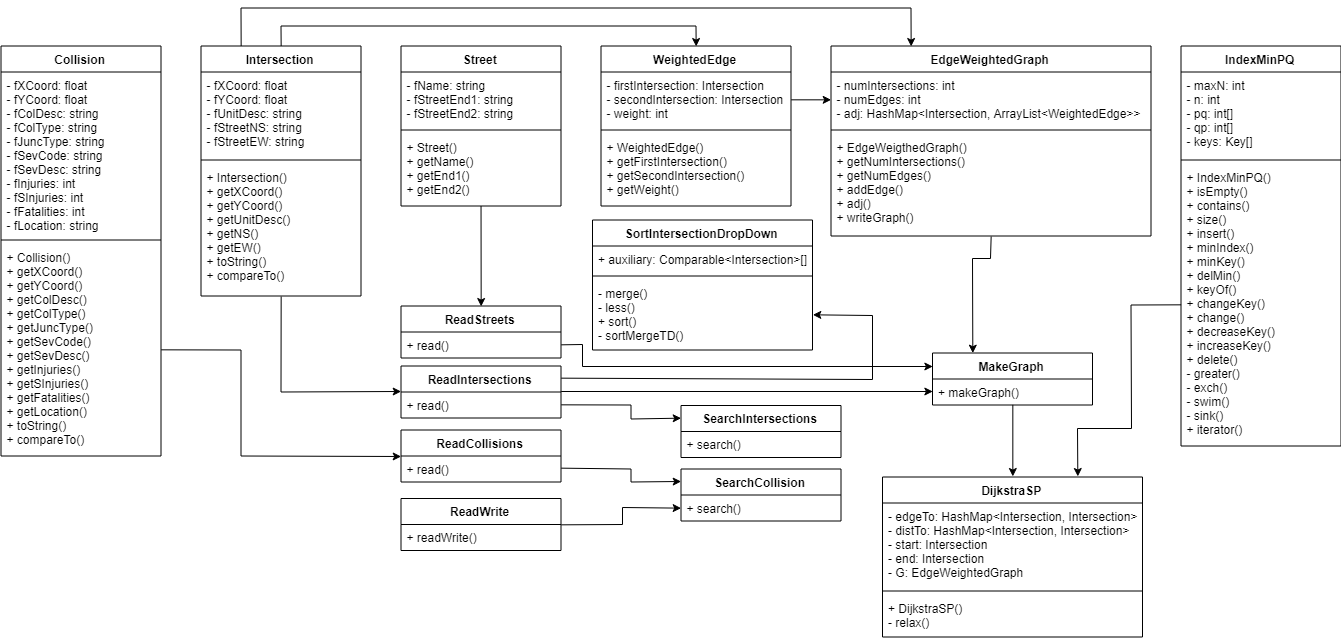

The diagram above was exported from draw.io. Its source (the exported page's mxGraphModel, read from the mxfile embedded in the PNG):
<mxGraphModel dx="2323" dy="1192" grid="1" gridSize="10" guides="1" tooltips="1" connect="1" arrows="1" fold="1" page="1" pageScale="1" pageWidth="1400" pageHeight="700" background="none" math="0" shadow="0">
  <root>
    <mxCell id="0" />
    <mxCell id="1" parent="0" />
    <mxCell id="25vw-6teZKi1z1cKwGim-3" value="Collision" style="swimlane;fontStyle=1;align=center;verticalAlign=top;childLayout=stackLayout;horizontal=1;startSize=26;horizontalStack=0;resizeParent=1;resizeParentMax=0;resizeLast=0;collapsible=1;marginBottom=0;" vertex="1" parent="1">
      <mxGeometry x="28.5" y="87.5" width="160" height="410" as="geometry" />
    </mxCell>
    <mxCell id="25vw-6teZKi1z1cKwGim-4" value="- fXCoord: float&#10;- fYCoord: float&#10;- fColDesc: string&#10;- fColType: string&#10;- fJuncType: string&#10;- fSevCode: string&#10;- fSevDesc: string&#10;- fInjuries: int&#10;- fSInjuries: int&#10;- fFatalities: int&#10;- fLocation: string&#10;" style="text;strokeColor=none;fillColor=none;align=left;verticalAlign=top;spacingLeft=4;spacingRight=4;overflow=hidden;rotatable=0;points=[[0,0.5],[1,0.5]];portConstraint=eastwest;" vertex="1" parent="25vw-6teZKi1z1cKwGim-3">
      <mxGeometry y="26" width="160" height="164" as="geometry" />
    </mxCell>
    <mxCell id="25vw-6teZKi1z1cKwGim-5" value="" style="line;strokeWidth=1;fillColor=none;align=left;verticalAlign=middle;spacingTop=-1;spacingLeft=3;spacingRight=3;rotatable=0;labelPosition=right;points=[];portConstraint=eastwest;" vertex="1" parent="25vw-6teZKi1z1cKwGim-3">
      <mxGeometry y="190" width="160" height="8" as="geometry" />
    </mxCell>
    <mxCell id="25vw-6teZKi1z1cKwGim-6" value="+ Collision()&#10;+ getXCoord()&#10;+ getYCoord()&#10;+ getColDesc()&#10;+ getColType()&#10;+ getJuncType()&#10;+ getSevCode()&#10;+ getSevDesc()&#10;+ getInjuries()&#10;+ getSInjuries()&#10;+ getFatalities()&#10;+ getLocation()&#10;+ toString()&#10;+ compareTo()&#10;" style="text;strokeColor=none;fillColor=none;align=left;verticalAlign=top;spacingLeft=4;spacingRight=4;overflow=hidden;rotatable=0;points=[[0,0.5],[1,0.5]];portConstraint=eastwest;" vertex="1" parent="25vw-6teZKi1z1cKwGim-3">
      <mxGeometry y="198" width="160" height="212" as="geometry" />
    </mxCell>
    <mxCell id="25vw-6teZKi1z1cKwGim-90" style="edgeStyle=none;rounded=0;orthogonalLoop=1;jettySize=auto;html=1;exitX=0.5;exitY=1;exitDx=0;exitDy=0;entryX=0;entryY=0.5;entryDx=0;entryDy=0;" edge="1" parent="1" source="25vw-6teZKi1z1cKwGim-8" target="25vw-6teZKi1z1cKwGim-34">
      <mxGeometry relative="1" as="geometry">
        <Array as="points">
          <mxPoint x="308.5" y="433.5" />
        </Array>
      </mxGeometry>
    </mxCell>
    <mxCell id="25vw-6teZKi1z1cKwGim-97" style="edgeStyle=none;rounded=0;orthogonalLoop=1;jettySize=auto;html=1;exitX=0.5;exitY=0;exitDx=0;exitDy=0;entryX=0.5;entryY=0;entryDx=0;entryDy=0;" edge="1" parent="1" source="25vw-6teZKi1z1cKwGim-8" target="25vw-6teZKi1z1cKwGim-70">
      <mxGeometry relative="1" as="geometry">
        <Array as="points">
          <mxPoint x="308.5" y="67.5" />
          <mxPoint x="723.5" y="67.5" />
        </Array>
      </mxGeometry>
    </mxCell>
    <mxCell id="25vw-6teZKi1z1cKwGim-98" style="edgeStyle=none;rounded=0;orthogonalLoop=1;jettySize=auto;html=1;exitX=0.25;exitY=0;exitDx=0;exitDy=0;entryX=0.25;entryY=0;entryDx=0;entryDy=0;" edge="1" parent="1" source="25vw-6teZKi1z1cKwGim-8" target="25vw-6teZKi1z1cKwGim-52">
      <mxGeometry relative="1" as="geometry">
        <Array as="points">
          <mxPoint x="268.5" y="49.5" />
          <mxPoint x="938.5" y="49.5" />
        </Array>
      </mxGeometry>
    </mxCell>
    <mxCell id="25vw-6teZKi1z1cKwGim-8" value="Intersection&#10;" style="swimlane;fontStyle=1;align=center;verticalAlign=top;childLayout=stackLayout;horizontal=1;startSize=26;horizontalStack=0;resizeParent=1;resizeParentMax=0;resizeLast=0;collapsible=1;marginBottom=0;" vertex="1" parent="1">
      <mxGeometry x="228.5" y="87.5" width="160" height="250" as="geometry" />
    </mxCell>
    <mxCell id="25vw-6teZKi1z1cKwGim-9" value="- fXCoord: float&#10;- fYCoord: float&#10;- fUnitDesc: string&#10;- fStreetNS: string&#10;- fStreetEW: string&#10;" style="text;strokeColor=none;fillColor=none;align=left;verticalAlign=top;spacingLeft=4;spacingRight=4;overflow=hidden;rotatable=0;points=[[0,0.5],[1,0.5]];portConstraint=eastwest;" vertex="1" parent="25vw-6teZKi1z1cKwGim-8">
      <mxGeometry y="26" width="160" height="84" as="geometry" />
    </mxCell>
    <mxCell id="25vw-6teZKi1z1cKwGim-10" value="" style="line;strokeWidth=1;fillColor=none;align=left;verticalAlign=middle;spacingTop=-1;spacingLeft=3;spacingRight=3;rotatable=0;labelPosition=right;points=[];portConstraint=eastwest;" vertex="1" parent="25vw-6teZKi1z1cKwGim-8">
      <mxGeometry y="110" width="160" height="8" as="geometry" />
    </mxCell>
    <mxCell id="25vw-6teZKi1z1cKwGim-11" value="+ Intersection()&#10;+ getXCoord()&#10;+ getYCoord()&#10;+ getUnitDesc()&#10;+ getNS()&#10;+ getEW()&#10;+ toString()&#10;+ compareTo()&#10;" style="text;strokeColor=none;fillColor=none;align=left;verticalAlign=top;spacingLeft=4;spacingRight=4;overflow=hidden;rotatable=0;points=[[0,0.5],[1,0.5]];portConstraint=eastwest;" vertex="1" parent="25vw-6teZKi1z1cKwGim-8">
      <mxGeometry y="118" width="160" height="132" as="geometry" />
    </mxCell>
    <mxCell id="25vw-6teZKi1z1cKwGim-12" value="Street" style="swimlane;fontStyle=1;align=center;verticalAlign=top;childLayout=stackLayout;horizontal=1;startSize=26;horizontalStack=0;resizeParent=1;resizeParentMax=0;resizeLast=0;collapsible=1;marginBottom=0;" vertex="1" parent="1">
      <mxGeometry x="428.5" y="87.5" width="160" height="160" as="geometry" />
    </mxCell>
    <mxCell id="25vw-6teZKi1z1cKwGim-13" value="- fName: string&#10;- fStreetEnd1: string&#10;- fStreetEnd2: string&#10;" style="text;strokeColor=none;fillColor=none;align=left;verticalAlign=top;spacingLeft=4;spacingRight=4;overflow=hidden;rotatable=0;points=[[0,0.5],[1,0.5]];portConstraint=eastwest;" vertex="1" parent="25vw-6teZKi1z1cKwGim-12">
      <mxGeometry y="26" width="160" height="54" as="geometry" />
    </mxCell>
    <mxCell id="25vw-6teZKi1z1cKwGim-14" value="" style="line;strokeWidth=1;fillColor=none;align=left;verticalAlign=middle;spacingTop=-1;spacingLeft=3;spacingRight=3;rotatable=0;labelPosition=right;points=[];portConstraint=eastwest;" vertex="1" parent="25vw-6teZKi1z1cKwGim-12">
      <mxGeometry y="80" width="160" height="8" as="geometry" />
    </mxCell>
    <mxCell id="25vw-6teZKi1z1cKwGim-15" value="+ Street()&#10;+ getName()&#10;+ getEnd1()&#10;+ getEnd2()&#10;" style="text;strokeColor=none;fillColor=none;align=left;verticalAlign=top;spacingLeft=4;spacingRight=4;overflow=hidden;rotatable=0;points=[[0,0.5],[1,0.5]];portConstraint=eastwest;" vertex="1" parent="25vw-6teZKi1z1cKwGim-12">
      <mxGeometry y="88" width="160" height="72" as="geometry" />
    </mxCell>
    <mxCell id="25vw-6teZKi1z1cKwGim-32" value="ReadStreets" style="swimlane;fontStyle=1;align=center;verticalAlign=top;childLayout=stackLayout;horizontal=1;startSize=26;horizontalStack=0;resizeParent=1;resizeParentMax=0;resizeLast=0;collapsible=1;marginBottom=0;" vertex="1" parent="1">
      <mxGeometry x="428.5" y="347.5" width="160" height="52" as="geometry" />
    </mxCell>
    <mxCell id="25vw-6teZKi1z1cKwGim-33" value="+ read()" style="text;strokeColor=none;fillColor=none;align=left;verticalAlign=top;spacingLeft=4;spacingRight=4;overflow=hidden;rotatable=0;points=[[0,0.5],[1,0.5]];portConstraint=eastwest;" vertex="1" parent="25vw-6teZKi1z1cKwGim-32">
      <mxGeometry y="26" width="160" height="26" as="geometry" />
    </mxCell>
    <mxCell id="25vw-6teZKi1z1cKwGim-114" style="edgeStyle=none;rounded=0;orthogonalLoop=1;jettySize=auto;html=1;exitX=1;exitY=0.5;exitDx=0;exitDy=0;entryX=0;entryY=0.5;entryDx=0;entryDy=0;" edge="1" parent="1" source="25vw-6teZKi1z1cKwGim-34" target="25vw-6teZKi1z1cKwGim-59">
      <mxGeometry relative="1" as="geometry" />
    </mxCell>
    <mxCell id="25vw-6teZKi1z1cKwGim-118" style="edgeStyle=none;rounded=0;orthogonalLoop=1;jettySize=auto;html=1;exitX=1;exitY=0.25;exitDx=0;exitDy=0;entryX=1;entryY=0.5;entryDx=0;entryDy=0;" edge="1" parent="1" source="25vw-6teZKi1z1cKwGim-34" target="25vw-6teZKi1z1cKwGim-69">
      <mxGeometry relative="1" as="geometry">
        <Array as="points">
          <mxPoint x="900" y="421" />
          <mxPoint x="900" y="357" />
        </Array>
      </mxGeometry>
    </mxCell>
    <mxCell id="25vw-6teZKi1z1cKwGim-34" value="ReadIntersections" style="swimlane;fontStyle=1;align=center;verticalAlign=top;childLayout=stackLayout;horizontal=1;startSize=26;horizontalStack=0;resizeParent=1;resizeParentMax=0;resizeLast=0;collapsible=1;marginBottom=0;" vertex="1" parent="1">
      <mxGeometry x="428.5" y="407.5" width="160" height="52" as="geometry" />
    </mxCell>
    <mxCell id="25vw-6teZKi1z1cKwGim-35" value="+ read()" style="text;strokeColor=none;fillColor=none;align=left;verticalAlign=top;spacingLeft=4;spacingRight=4;overflow=hidden;rotatable=0;points=[[0,0.5],[1,0.5]];portConstraint=eastwest;" vertex="1" parent="25vw-6teZKi1z1cKwGim-34">
      <mxGeometry y="26" width="160" height="26" as="geometry" />
    </mxCell>
    <mxCell id="25vw-6teZKi1z1cKwGim-38" value="ReadCollisions" style="swimlane;fontStyle=1;align=center;verticalAlign=top;childLayout=stackLayout;horizontal=1;startSize=26;horizontalStack=0;resizeParent=1;resizeParentMax=0;resizeLast=0;collapsible=1;marginBottom=0;" vertex="1" parent="1">
      <mxGeometry x="428.5" y="471.5" width="160" height="52" as="geometry" />
    </mxCell>
    <mxCell id="25vw-6teZKi1z1cKwGim-39" value="+ read()" style="text;strokeColor=none;fillColor=none;align=left;verticalAlign=top;spacingLeft=4;spacingRight=4;overflow=hidden;rotatable=0;points=[[0,0.5],[1,0.5]];portConstraint=eastwest;" vertex="1" parent="25vw-6teZKi1z1cKwGim-38">
      <mxGeometry y="26" width="160" height="26" as="geometry" />
    </mxCell>
    <mxCell id="25vw-6teZKi1z1cKwGim-44" value="DijkstraSP" style="swimlane;fontStyle=1;align=center;verticalAlign=top;childLayout=stackLayout;horizontal=1;startSize=26;horizontalStack=0;resizeParent=1;resizeParentMax=0;resizeLast=0;collapsible=1;marginBottom=0;" vertex="1" parent="1">
      <mxGeometry x="910" y="518.5" width="260" height="160" as="geometry" />
    </mxCell>
    <mxCell id="25vw-6teZKi1z1cKwGim-45" value="- edgeTo: HashMap&lt;Intersection, Intersection&gt;&#10;- distTo: HashMap&lt;Intersection, Intersection&gt;&#10;- start: Intersection&#10;- end: Intersection&#10;- G: EdgeWeightedGraph" style="text;strokeColor=none;fillColor=none;align=left;verticalAlign=top;spacingLeft=4;spacingRight=4;overflow=hidden;rotatable=0;points=[[0,0.5],[1,0.5]];portConstraint=eastwest;" vertex="1" parent="25vw-6teZKi1z1cKwGim-44">
      <mxGeometry y="26" width="260" height="84" as="geometry" />
    </mxCell>
    <mxCell id="25vw-6teZKi1z1cKwGim-46" value="" style="line;strokeWidth=1;fillColor=none;align=left;verticalAlign=middle;spacingTop=-1;spacingLeft=3;spacingRight=3;rotatable=0;labelPosition=right;points=[];portConstraint=eastwest;" vertex="1" parent="25vw-6teZKi1z1cKwGim-44">
      <mxGeometry y="110" width="260" height="8" as="geometry" />
    </mxCell>
    <mxCell id="25vw-6teZKi1z1cKwGim-47" value="+ DijkstraSP()&#10;- relax()&#10;" style="text;strokeColor=none;fillColor=none;align=left;verticalAlign=top;spacingLeft=4;spacingRight=4;overflow=hidden;rotatable=0;points=[[0,0.5],[1,0.5]];portConstraint=eastwest;" vertex="1" parent="25vw-6teZKi1z1cKwGim-44">
      <mxGeometry y="118" width="260" height="42" as="geometry" />
    </mxCell>
    <mxCell id="25vw-6teZKi1z1cKwGim-48" value="IndexMinPQ" style="swimlane;fontStyle=1;align=center;verticalAlign=top;childLayout=stackLayout;horizontal=1;startSize=26;horizontalStack=0;resizeParent=1;resizeParentMax=0;resizeLast=0;collapsible=1;marginBottom=0;" vertex="1" parent="1">
      <mxGeometry x="1208.5" y="87.5" width="160" height="400" as="geometry" />
    </mxCell>
    <mxCell id="25vw-6teZKi1z1cKwGim-49" value="- maxN: int&#10;- n: int&#10;- pq: int[]&#10;- qp: int[]&#10;- keys: Key[]&#10;" style="text;strokeColor=none;fillColor=none;align=left;verticalAlign=top;spacingLeft=4;spacingRight=4;overflow=hidden;rotatable=0;points=[[0,0.5],[1,0.5]];portConstraint=eastwest;" vertex="1" parent="25vw-6teZKi1z1cKwGim-48">
      <mxGeometry y="26" width="160" height="84" as="geometry" />
    </mxCell>
    <mxCell id="25vw-6teZKi1z1cKwGim-50" value="" style="line;strokeWidth=1;fillColor=none;align=left;verticalAlign=middle;spacingTop=-1;spacingLeft=3;spacingRight=3;rotatable=0;labelPosition=right;points=[];portConstraint=eastwest;" vertex="1" parent="25vw-6teZKi1z1cKwGim-48">
      <mxGeometry y="110" width="160" height="8" as="geometry" />
    </mxCell>
    <mxCell id="25vw-6teZKi1z1cKwGim-51" value="+ IndexMinPQ()&#10;+ isEmpty()&#10;+ contains()&#10;+ size()&#10;+ insert()&#10;+ minIndex()&#10;+ minKey()&#10;+ delMin()&#10;+ keyOf()&#10;+ changeKey()&#10;+ change()&#10;+ decreaseKey()&#10;+ increaseKey()&#10;+ delete()&#10;- greater()&#10;- exch()&#10;- swim()&#10;- sink()&#10;+ iterator()&#10;" style="text;strokeColor=none;fillColor=none;align=left;verticalAlign=top;spacingLeft=4;spacingRight=4;overflow=hidden;rotatable=0;points=[[0,0.5],[1,0.5]];portConstraint=eastwest;" vertex="1" parent="25vw-6teZKi1z1cKwGim-48">
      <mxGeometry y="118" width="160" height="282" as="geometry" />
    </mxCell>
    <mxCell id="25vw-6teZKi1z1cKwGim-119" style="edgeStyle=none;rounded=0;orthogonalLoop=1;jettySize=auto;html=1;exitX=0.5;exitY=1;exitDx=0;exitDy=0;entryX=0.25;entryY=0;entryDx=0;entryDy=0;" edge="1" parent="1" source="25vw-6teZKi1z1cKwGim-52" target="25vw-6teZKi1z1cKwGim-56">
      <mxGeometry relative="1" as="geometry">
        <Array as="points">
          <mxPoint x="1018" y="300" />
          <mxPoint x="1000" y="300" />
        </Array>
      </mxGeometry>
    </mxCell>
    <mxCell id="25vw-6teZKi1z1cKwGim-52" value="EdgeWeightedGraph" style="swimlane;fontStyle=1;align=center;verticalAlign=top;childLayout=stackLayout;horizontal=1;startSize=26;horizontalStack=0;resizeParent=1;resizeParentMax=0;resizeLast=0;collapsible=1;marginBottom=0;" vertex="1" parent="1">
      <mxGeometry x="858.5" y="87.5" width="320" height="190" as="geometry" />
    </mxCell>
    <mxCell id="25vw-6teZKi1z1cKwGim-53" value="- numIntersections: int&#10;- numEdges: int&#10;- adj: HashMap&lt;Intersection, ArrayList&lt;WeightedEdge&gt;&gt;&#10;" style="text;strokeColor=none;fillColor=none;align=left;verticalAlign=top;spacingLeft=4;spacingRight=4;overflow=hidden;rotatable=0;points=[[0,0.5],[1,0.5]];portConstraint=eastwest;" vertex="1" parent="25vw-6teZKi1z1cKwGim-52">
      <mxGeometry y="26" width="320" height="54" as="geometry" />
    </mxCell>
    <mxCell id="25vw-6teZKi1z1cKwGim-54" value="" style="line;strokeWidth=1;fillColor=none;align=left;verticalAlign=middle;spacingTop=-1;spacingLeft=3;spacingRight=3;rotatable=0;labelPosition=right;points=[];portConstraint=eastwest;" vertex="1" parent="25vw-6teZKi1z1cKwGim-52">
      <mxGeometry y="80" width="320" height="8" as="geometry" />
    </mxCell>
    <mxCell id="25vw-6teZKi1z1cKwGim-55" value="+ EdgeWeigthedGraph()&#10;+ getNumIntersections()&#10;+ getNumEdges()&#10;+ addEdge()&#10;+ adj()&#10;+ writeGraph()&#10;" style="text;strokeColor=none;fillColor=none;align=left;verticalAlign=top;spacingLeft=4;spacingRight=4;overflow=hidden;rotatable=0;points=[[0,0.5],[1,0.5]];portConstraint=eastwest;" vertex="1" parent="25vw-6teZKi1z1cKwGim-52">
      <mxGeometry y="88" width="320" height="102" as="geometry" />
    </mxCell>
    <mxCell id="25vw-6teZKi1z1cKwGim-92" style="edgeStyle=none;rounded=0;orthogonalLoop=1;jettySize=auto;html=1;exitX=0.5;exitY=1;exitDx=0;exitDy=0;entryX=0.5;entryY=0;entryDx=0;entryDy=0;" edge="1" parent="1" source="25vw-6teZKi1z1cKwGim-56" target="25vw-6teZKi1z1cKwGim-44">
      <mxGeometry relative="1" as="geometry" />
    </mxCell>
    <mxCell id="25vw-6teZKi1z1cKwGim-56" value="MakeGraph" style="swimlane;fontStyle=1;align=center;verticalAlign=top;childLayout=stackLayout;horizontal=1;startSize=26;horizontalStack=0;resizeParent=1;resizeParentMax=0;resizeLast=0;collapsible=1;marginBottom=0;" vertex="1" parent="1">
      <mxGeometry x="960" y="394.5" width="160" height="52" as="geometry" />
    </mxCell>
    <mxCell id="25vw-6teZKi1z1cKwGim-59" value="+ makeGraph()" style="text;strokeColor=none;fillColor=none;align=left;verticalAlign=top;spacingLeft=4;spacingRight=4;overflow=hidden;rotatable=0;points=[[0,0.5],[1,0.5]];portConstraint=eastwest;" vertex="1" parent="25vw-6teZKi1z1cKwGim-56">
      <mxGeometry y="26" width="160" height="26" as="geometry" />
    </mxCell>
    <mxCell id="25vw-6teZKi1z1cKwGim-60" value="SearchCollision" style="swimlane;fontStyle=1;align=center;verticalAlign=top;childLayout=stackLayout;horizontal=1;startSize=26;horizontalStack=0;resizeParent=1;resizeParentMax=0;resizeLast=0;collapsible=1;marginBottom=0;" vertex="1" parent="1">
      <mxGeometry x="708.5" y="510.5" width="160" height="52" as="geometry" />
    </mxCell>
    <mxCell id="25vw-6teZKi1z1cKwGim-63" value="+ search()" style="text;strokeColor=none;fillColor=none;align=left;verticalAlign=top;spacingLeft=4;spacingRight=4;overflow=hidden;rotatable=0;points=[[0,0.5],[1,0.5]];portConstraint=eastwest;" vertex="1" parent="25vw-6teZKi1z1cKwGim-60">
      <mxGeometry y="26" width="160" height="26" as="geometry" />
    </mxCell>
    <mxCell id="25vw-6teZKi1z1cKwGim-64" value="SearchIntersections" style="swimlane;fontStyle=1;align=center;verticalAlign=top;childLayout=stackLayout;horizontal=1;startSize=26;horizontalStack=0;resizeParent=1;resizeParentMax=0;resizeLast=0;collapsible=1;marginBottom=0;" vertex="1" parent="1">
      <mxGeometry x="708.5" y="447" width="160" height="52" as="geometry" />
    </mxCell>
    <mxCell id="25vw-6teZKi1z1cKwGim-65" value="+ search()" style="text;strokeColor=none;fillColor=none;align=left;verticalAlign=top;spacingLeft=4;spacingRight=4;overflow=hidden;rotatable=0;points=[[0,0.5],[1,0.5]];portConstraint=eastwest;" vertex="1" parent="25vw-6teZKi1z1cKwGim-64">
      <mxGeometry y="26" width="160" height="26" as="geometry" />
    </mxCell>
    <mxCell id="25vw-6teZKi1z1cKwGim-66" value="SortIntersectionDropDown" style="swimlane;fontStyle=1;align=center;verticalAlign=top;childLayout=stackLayout;horizontal=1;startSize=26;horizontalStack=0;resizeParent=1;resizeParentMax=0;resizeLast=0;collapsible=1;marginBottom=0;" vertex="1" parent="1">
      <mxGeometry x="620" y="261.5" width="220" height="130" as="geometry" />
    </mxCell>
    <mxCell id="25vw-6teZKi1z1cKwGim-67" value="+ auxiliary: Comparable&lt;Intersection&gt;[]" style="text;strokeColor=none;fillColor=none;align=left;verticalAlign=top;spacingLeft=4;spacingRight=4;overflow=hidden;rotatable=0;points=[[0,0.5],[1,0.5]];portConstraint=eastwest;" vertex="1" parent="25vw-6teZKi1z1cKwGim-66">
      <mxGeometry y="26" width="220" height="26" as="geometry" />
    </mxCell>
    <mxCell id="25vw-6teZKi1z1cKwGim-68" value="" style="line;strokeWidth=1;fillColor=none;align=left;verticalAlign=middle;spacingTop=-1;spacingLeft=3;spacingRight=3;rotatable=0;labelPosition=right;points=[];portConstraint=eastwest;" vertex="1" parent="25vw-6teZKi1z1cKwGim-66">
      <mxGeometry y="52" width="220" height="8" as="geometry" />
    </mxCell>
    <mxCell id="25vw-6teZKi1z1cKwGim-69" value="- merge()&#10;- less()&#10;+ sort()&#10;- sortMergeTD()&#10;" style="text;strokeColor=none;fillColor=none;align=left;verticalAlign=top;spacingLeft=4;spacingRight=4;overflow=hidden;rotatable=0;points=[[0,0.5],[1,0.5]];portConstraint=eastwest;" vertex="1" parent="25vw-6teZKi1z1cKwGim-66">
      <mxGeometry y="60" width="220" height="70" as="geometry" />
    </mxCell>
    <mxCell id="25vw-6teZKi1z1cKwGim-70" value="WeightedEdge" style="swimlane;fontStyle=1;align=center;verticalAlign=top;childLayout=stackLayout;horizontal=1;startSize=26;horizontalStack=0;resizeParent=1;resizeParentMax=0;resizeLast=0;collapsible=1;marginBottom=0;" vertex="1" parent="1">
      <mxGeometry x="628.5" y="87.5" width="190" height="160" as="geometry" />
    </mxCell>
    <mxCell id="25vw-6teZKi1z1cKwGim-71" value="- firstIntersection: Intersection&#10;- secondIntersection: Intersection&#10;- weight: int&#10;" style="text;strokeColor=none;fillColor=none;align=left;verticalAlign=top;spacingLeft=4;spacingRight=4;overflow=hidden;rotatable=0;points=[[0,0.5],[1,0.5]];portConstraint=eastwest;" vertex="1" parent="25vw-6teZKi1z1cKwGim-70">
      <mxGeometry y="26" width="190" height="54" as="geometry" />
    </mxCell>
    <mxCell id="25vw-6teZKi1z1cKwGim-72" value="" style="line;strokeWidth=1;fillColor=none;align=left;verticalAlign=middle;spacingTop=-1;spacingLeft=3;spacingRight=3;rotatable=0;labelPosition=right;points=[];portConstraint=eastwest;" vertex="1" parent="25vw-6teZKi1z1cKwGim-70">
      <mxGeometry y="80" width="190" height="8" as="geometry" />
    </mxCell>
    <mxCell id="25vw-6teZKi1z1cKwGim-73" value="+ WeightedEdge()&#10;+ getFirstIntersection()&#10;+ getSecondIntersection()&#10;+ getWeight()&#10;" style="text;strokeColor=none;fillColor=none;align=left;verticalAlign=top;spacingLeft=4;spacingRight=4;overflow=hidden;rotatable=0;points=[[0,0.5],[1,0.5]];portConstraint=eastwest;" vertex="1" parent="25vw-6teZKi1z1cKwGim-70">
      <mxGeometry y="88" width="190" height="72" as="geometry" />
    </mxCell>
    <mxCell id="25vw-6teZKi1z1cKwGim-89" style="edgeStyle=none;rounded=0;orthogonalLoop=1;jettySize=auto;html=1;entryX=0.5;entryY=0;entryDx=0;entryDy=0;" edge="1" parent="1" source="25vw-6teZKi1z1cKwGim-15" target="25vw-6teZKi1z1cKwGim-32">
      <mxGeometry relative="1" as="geometry" />
    </mxCell>
    <mxCell id="25vw-6teZKi1z1cKwGim-91" style="edgeStyle=none;rounded=0;orthogonalLoop=1;jettySize=auto;html=1;exitX=1;exitY=0.5;exitDx=0;exitDy=0;entryX=0;entryY=0.5;entryDx=0;entryDy=0;" edge="1" parent="1" source="25vw-6teZKi1z1cKwGim-6" target="25vw-6teZKi1z1cKwGim-38">
      <mxGeometry relative="1" as="geometry">
        <Array as="points">
          <mxPoint x="268.5" y="391.5" />
          <mxPoint x="268.5" y="497.5" />
        </Array>
      </mxGeometry>
    </mxCell>
    <mxCell id="25vw-6teZKi1z1cKwGim-96" style="edgeStyle=none;rounded=0;orthogonalLoop=1;jettySize=auto;html=1;exitX=1;exitY=0.5;exitDx=0;exitDy=0;entryX=0;entryY=0.5;entryDx=0;entryDy=0;" edge="1" parent="1" source="25vw-6teZKi1z1cKwGim-71" target="25vw-6teZKi1z1cKwGim-53">
      <mxGeometry relative="1" as="geometry" />
    </mxCell>
    <mxCell id="25vw-6teZKi1z1cKwGim-105" style="edgeStyle=none;rounded=0;orthogonalLoop=1;jettySize=auto;html=1;exitX=1;exitY=0.5;exitDx=0;exitDy=0;entryX=0;entryY=0.25;entryDx=0;entryDy=0;" edge="1" parent="1" source="25vw-6teZKi1z1cKwGim-35" target="25vw-6teZKi1z1cKwGim-64">
      <mxGeometry relative="1" as="geometry">
        <Array as="points">
          <mxPoint x="658.5" y="446.5" />
          <mxPoint x="658.5" y="460.5" />
        </Array>
      </mxGeometry>
    </mxCell>
    <mxCell id="25vw-6teZKi1z1cKwGim-106" style="edgeStyle=none;rounded=0;orthogonalLoop=1;jettySize=auto;html=1;exitX=1;exitY=0.5;exitDx=0;exitDy=0;entryX=0;entryY=0.25;entryDx=0;entryDy=0;" edge="1" parent="1" source="25vw-6teZKi1z1cKwGim-39" target="25vw-6teZKi1z1cKwGim-60">
      <mxGeometry relative="1" as="geometry">
        <Array as="points">
          <mxPoint x="658.5" y="510.5" />
          <mxPoint x="658.5" y="523.5" />
        </Array>
      </mxGeometry>
    </mxCell>
    <mxCell id="25vw-6teZKi1z1cKwGim-110" style="edgeStyle=none;rounded=0;orthogonalLoop=1;jettySize=auto;html=1;exitX=0;exitY=0.5;exitDx=0;exitDy=0;entryX=0.75;entryY=0;entryDx=0;entryDy=0;" edge="1" parent="1" source="25vw-6teZKi1z1cKwGim-51" target="25vw-6teZKi1z1cKwGim-44">
      <mxGeometry relative="1" as="geometry">
        <Array as="points">
          <mxPoint x="1158.5" y="346.5" />
          <mxPoint x="1159" y="470" />
          <mxPoint x="1105" y="470" />
        </Array>
      </mxGeometry>
    </mxCell>
    <mxCell id="25vw-6teZKi1z1cKwGim-112" style="edgeStyle=none;rounded=0;orthogonalLoop=1;jettySize=auto;html=1;exitX=1;exitY=0.5;exitDx=0;exitDy=0;entryX=0;entryY=0.25;entryDx=0;entryDy=0;" edge="1" parent="1" source="25vw-6teZKi1z1cKwGim-33" target="25vw-6teZKi1z1cKwGim-56">
      <mxGeometry relative="1" as="geometry">
        <Array as="points">
          <mxPoint x="610" y="386" />
          <mxPoint x="610" y="408" />
        </Array>
      </mxGeometry>
    </mxCell>
    <mxCell id="25vw-6teZKi1z1cKwGim-117" style="edgeStyle=none;rounded=0;orthogonalLoop=1;jettySize=auto;html=1;exitX=1;exitY=0.5;exitDx=0;exitDy=0;entryX=0;entryY=0.5;entryDx=0;entryDy=0;" edge="1" parent="1" source="25vw-6teZKi1z1cKwGim-115" target="25vw-6teZKi1z1cKwGim-63">
      <mxGeometry relative="1" as="geometry">
        <Array as="points">
          <mxPoint x="650" y="566" />
          <mxPoint x="650" y="549" />
        </Array>
      </mxGeometry>
    </mxCell>
    <mxCell id="25vw-6teZKi1z1cKwGim-115" value="ReadWrite" style="swimlane;fontStyle=1;align=center;verticalAlign=top;childLayout=stackLayout;horizontal=1;startSize=26;horizontalStack=0;resizeParent=1;resizeParentMax=0;resizeLast=0;collapsible=1;marginBottom=0;" vertex="1" parent="1">
      <mxGeometry x="428.5" y="540" width="160" height="52" as="geometry" />
    </mxCell>
    <mxCell id="25vw-6teZKi1z1cKwGim-116" value="+ readWrite()" style="text;strokeColor=none;fillColor=none;align=left;verticalAlign=top;spacingLeft=4;spacingRight=4;overflow=hidden;rotatable=0;points=[[0,0.5],[1,0.5]];portConstraint=eastwest;" vertex="1" parent="25vw-6teZKi1z1cKwGim-115">
      <mxGeometry y="26" width="160" height="26" as="geometry" />
    </mxCell>
  </root>
</mxGraphModel>